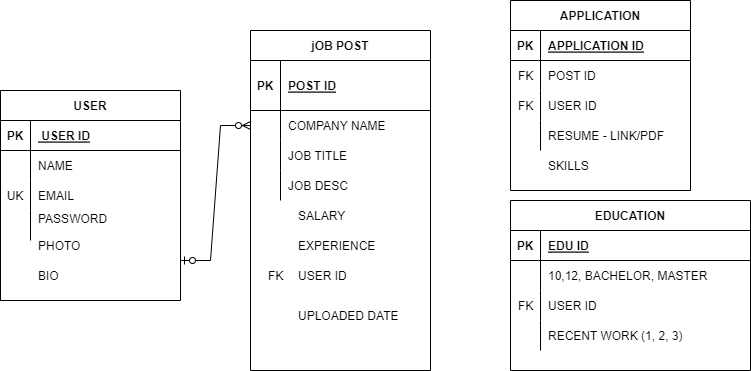

The diagram above was exported from draw.io. Its source (the exported page's mxGraphModel, read from the mxfile embedded in the PNG):
<mxGraphModel dx="868" dy="482" grid="1" gridSize="10" guides="1" tooltips="1" connect="1" arrows="1" fold="1" page="1" pageScale="1" pageWidth="850" pageHeight="1100" math="0" shadow="0">
  <root>
    <mxCell id="0" />
    <mxCell id="1" parent="0" />
    <mxCell id="UL-MiZ5HLw4IipzKbs_T-1" value="USER" style="shape=table;startSize=30;container=1;collapsible=1;childLayout=tableLayout;fixedRows=1;rowLines=0;fontStyle=1;align=center;resizeLast=1;" vertex="1" parent="1">
      <mxGeometry x="70" y="120" width="180" height="210" as="geometry" />
    </mxCell>
    <mxCell id="UL-MiZ5HLw4IipzKbs_T-2" value="" style="shape=tableRow;horizontal=0;startSize=0;swimlaneHead=0;swimlaneBody=0;fillColor=none;collapsible=0;dropTarget=0;points=[[0,0.5],[1,0.5]];portConstraint=eastwest;top=0;left=0;right=0;bottom=1;" vertex="1" parent="UL-MiZ5HLw4IipzKbs_T-1">
      <mxGeometry y="30" width="180" height="30" as="geometry" />
    </mxCell>
    <mxCell id="UL-MiZ5HLw4IipzKbs_T-3" value="PK" style="shape=partialRectangle;connectable=0;fillColor=none;top=0;left=0;bottom=0;right=0;fontStyle=1;overflow=hidden;" vertex="1" parent="UL-MiZ5HLw4IipzKbs_T-2">
      <mxGeometry width="30" height="30" as="geometry">
        <mxRectangle width="30" height="30" as="alternateBounds" />
      </mxGeometry>
    </mxCell>
    <mxCell id="UL-MiZ5HLw4IipzKbs_T-4" value=" USER ID" style="shape=partialRectangle;connectable=0;fillColor=none;top=0;left=0;bottom=0;right=0;align=left;spacingLeft=6;fontStyle=5;overflow=hidden;" vertex="1" parent="UL-MiZ5HLw4IipzKbs_T-2">
      <mxGeometry x="30" width="150" height="30" as="geometry">
        <mxRectangle width="150" height="30" as="alternateBounds" />
      </mxGeometry>
    </mxCell>
    <mxCell id="UL-MiZ5HLw4IipzKbs_T-5" value="" style="shape=tableRow;horizontal=0;startSize=0;swimlaneHead=0;swimlaneBody=0;fillColor=none;collapsible=0;dropTarget=0;points=[[0,0.5],[1,0.5]];portConstraint=eastwest;top=0;left=0;right=0;bottom=0;" vertex="1" parent="UL-MiZ5HLw4IipzKbs_T-1">
      <mxGeometry y="60" width="180" height="30" as="geometry" />
    </mxCell>
    <mxCell id="UL-MiZ5HLw4IipzKbs_T-6" value="" style="shape=partialRectangle;connectable=0;fillColor=none;top=0;left=0;bottom=0;right=0;editable=1;overflow=hidden;" vertex="1" parent="UL-MiZ5HLw4IipzKbs_T-5">
      <mxGeometry width="30" height="30" as="geometry">
        <mxRectangle width="30" height="30" as="alternateBounds" />
      </mxGeometry>
    </mxCell>
    <mxCell id="UL-MiZ5HLw4IipzKbs_T-7" value="NAME" style="shape=partialRectangle;connectable=0;fillColor=none;top=0;left=0;bottom=0;right=0;align=left;spacingLeft=6;overflow=hidden;" vertex="1" parent="UL-MiZ5HLw4IipzKbs_T-5">
      <mxGeometry x="30" width="150" height="30" as="geometry">
        <mxRectangle width="150" height="30" as="alternateBounds" />
      </mxGeometry>
    </mxCell>
    <mxCell id="UL-MiZ5HLw4IipzKbs_T-8" value="" style="shape=tableRow;horizontal=0;startSize=0;swimlaneHead=0;swimlaneBody=0;fillColor=none;collapsible=0;dropTarget=0;points=[[0,0.5],[1,0.5]];portConstraint=eastwest;top=0;left=0;right=0;bottom=0;" vertex="1" parent="UL-MiZ5HLw4IipzKbs_T-1">
      <mxGeometry y="90" width="180" height="30" as="geometry" />
    </mxCell>
    <mxCell id="UL-MiZ5HLw4IipzKbs_T-9" value="UK" style="shape=partialRectangle;connectable=0;fillColor=none;top=0;left=0;bottom=0;right=0;editable=1;overflow=hidden;" vertex="1" parent="UL-MiZ5HLw4IipzKbs_T-8">
      <mxGeometry width="30" height="30" as="geometry">
        <mxRectangle width="30" height="30" as="alternateBounds" />
      </mxGeometry>
    </mxCell>
    <mxCell id="UL-MiZ5HLw4IipzKbs_T-10" value="EMAIL" style="shape=partialRectangle;connectable=0;fillColor=none;top=0;left=0;bottom=0;right=0;align=left;spacingLeft=6;overflow=hidden;" vertex="1" parent="UL-MiZ5HLw4IipzKbs_T-8">
      <mxGeometry x="30" width="150" height="30" as="geometry">
        <mxRectangle width="150" height="30" as="alternateBounds" />
      </mxGeometry>
    </mxCell>
    <mxCell id="UL-MiZ5HLw4IipzKbs_T-11" value="" style="shape=tableRow;horizontal=0;startSize=0;swimlaneHead=0;swimlaneBody=0;fillColor=none;collapsible=0;dropTarget=0;points=[[0,0.5],[1,0.5]];portConstraint=eastwest;top=0;left=0;right=0;bottom=0;" vertex="1" parent="UL-MiZ5HLw4IipzKbs_T-1">
      <mxGeometry y="120" width="180" height="30" as="geometry" />
    </mxCell>
    <mxCell id="UL-MiZ5HLw4IipzKbs_T-12" value="" style="shape=partialRectangle;connectable=0;fillColor=none;top=0;left=0;bottom=0;right=0;editable=1;overflow=hidden;" vertex="1" parent="UL-MiZ5HLw4IipzKbs_T-11">
      <mxGeometry width="30" height="30" as="geometry">
        <mxRectangle width="30" height="30" as="alternateBounds" />
      </mxGeometry>
    </mxCell>
    <mxCell id="UL-MiZ5HLw4IipzKbs_T-13" value="PASSWORD&#10;" style="shape=partialRectangle;connectable=0;fillColor=none;top=0;left=0;bottom=0;right=0;align=left;spacingLeft=6;overflow=hidden;" vertex="1" parent="UL-MiZ5HLw4IipzKbs_T-11">
      <mxGeometry x="30" width="150" height="30" as="geometry">
        <mxRectangle width="150" height="30" as="alternateBounds" />
      </mxGeometry>
    </mxCell>
    <mxCell id="UL-MiZ5HLw4IipzKbs_T-14" value="PHOTO" style="shape=partialRectangle;connectable=0;fillColor=none;top=0;left=0;bottom=0;right=0;align=left;spacingLeft=6;overflow=hidden;" vertex="1" parent="1">
      <mxGeometry x="100" y="260" width="150" height="30" as="geometry">
        <mxRectangle width="150" height="30" as="alternateBounds" />
      </mxGeometry>
    </mxCell>
    <mxCell id="UL-MiZ5HLw4IipzKbs_T-15" value="BIO" style="shape=partialRectangle;connectable=0;fillColor=none;top=0;left=0;bottom=0;right=0;align=left;spacingLeft=6;overflow=hidden;" vertex="1" parent="1">
      <mxGeometry x="100" y="290" width="150" height="30" as="geometry">
        <mxRectangle width="150" height="30" as="alternateBounds" />
      </mxGeometry>
    </mxCell>
    <mxCell id="UL-MiZ5HLw4IipzKbs_T-17" value="jOB POST" style="shape=table;startSize=30;container=1;collapsible=1;childLayout=tableLayout;fixedRows=1;rowLines=0;fontStyle=1;align=center;resizeLast=1;" vertex="1" parent="1">
      <mxGeometry x="320" y="60" width="180" height="340" as="geometry" />
    </mxCell>
    <mxCell id="UL-MiZ5HLw4IipzKbs_T-18" value="" style="shape=tableRow;horizontal=0;startSize=0;swimlaneHead=0;swimlaneBody=0;fillColor=none;collapsible=0;dropTarget=0;points=[[0,0.5],[1,0.5]];portConstraint=eastwest;top=0;left=0;right=0;bottom=1;" vertex="1" parent="UL-MiZ5HLw4IipzKbs_T-17">
      <mxGeometry y="30" width="180" height="50" as="geometry" />
    </mxCell>
    <mxCell id="UL-MiZ5HLw4IipzKbs_T-19" value="PK" style="shape=partialRectangle;connectable=0;fillColor=none;top=0;left=0;bottom=0;right=0;fontStyle=1;overflow=hidden;" vertex="1" parent="UL-MiZ5HLw4IipzKbs_T-18">
      <mxGeometry width="30" height="50" as="geometry">
        <mxRectangle width="30" height="50" as="alternateBounds" />
      </mxGeometry>
    </mxCell>
    <mxCell id="UL-MiZ5HLw4IipzKbs_T-20" value="POST ID" style="shape=partialRectangle;connectable=0;fillColor=none;top=0;left=0;bottom=0;right=0;align=left;spacingLeft=6;fontStyle=5;overflow=hidden;" vertex="1" parent="UL-MiZ5HLw4IipzKbs_T-18">
      <mxGeometry x="30" width="150" height="50" as="geometry">
        <mxRectangle width="150" height="50" as="alternateBounds" />
      </mxGeometry>
    </mxCell>
    <mxCell id="UL-MiZ5HLw4IipzKbs_T-21" value="" style="shape=tableRow;horizontal=0;startSize=0;swimlaneHead=0;swimlaneBody=0;fillColor=none;collapsible=0;dropTarget=0;points=[[0,0.5],[1,0.5]];portConstraint=eastwest;top=0;left=0;right=0;bottom=0;" vertex="1" parent="UL-MiZ5HLw4IipzKbs_T-17">
      <mxGeometry y="80" width="180" height="30" as="geometry" />
    </mxCell>
    <mxCell id="UL-MiZ5HLw4IipzKbs_T-22" value="" style="shape=partialRectangle;connectable=0;fillColor=none;top=0;left=0;bottom=0;right=0;editable=1;overflow=hidden;" vertex="1" parent="UL-MiZ5HLw4IipzKbs_T-21">
      <mxGeometry width="30" height="30" as="geometry">
        <mxRectangle width="30" height="30" as="alternateBounds" />
      </mxGeometry>
    </mxCell>
    <mxCell id="UL-MiZ5HLw4IipzKbs_T-23" value="COMPANY NAME" style="shape=partialRectangle;connectable=0;fillColor=none;top=0;left=0;bottom=0;right=0;align=left;spacingLeft=6;overflow=hidden;" vertex="1" parent="UL-MiZ5HLw4IipzKbs_T-21">
      <mxGeometry x="30" width="150" height="30" as="geometry">
        <mxRectangle width="150" height="30" as="alternateBounds" />
      </mxGeometry>
    </mxCell>
    <mxCell id="UL-MiZ5HLw4IipzKbs_T-24" value="" style="shape=tableRow;horizontal=0;startSize=0;swimlaneHead=0;swimlaneBody=0;fillColor=none;collapsible=0;dropTarget=0;points=[[0,0.5],[1,0.5]];portConstraint=eastwest;top=0;left=0;right=0;bottom=0;" vertex="1" parent="UL-MiZ5HLw4IipzKbs_T-17">
      <mxGeometry y="110" width="180" height="30" as="geometry" />
    </mxCell>
    <mxCell id="UL-MiZ5HLw4IipzKbs_T-25" value="" style="shape=partialRectangle;connectable=0;fillColor=none;top=0;left=0;bottom=0;right=0;editable=1;overflow=hidden;" vertex="1" parent="UL-MiZ5HLw4IipzKbs_T-24">
      <mxGeometry width="30" height="30" as="geometry">
        <mxRectangle width="30" height="30" as="alternateBounds" />
      </mxGeometry>
    </mxCell>
    <mxCell id="UL-MiZ5HLw4IipzKbs_T-26" value="JOB TITLE" style="shape=partialRectangle;connectable=0;fillColor=none;top=0;left=0;bottom=0;right=0;align=left;spacingLeft=6;overflow=hidden;" vertex="1" parent="UL-MiZ5HLw4IipzKbs_T-24">
      <mxGeometry x="30" width="150" height="30" as="geometry">
        <mxRectangle width="150" height="30" as="alternateBounds" />
      </mxGeometry>
    </mxCell>
    <mxCell id="UL-MiZ5HLw4IipzKbs_T-27" value="" style="shape=tableRow;horizontal=0;startSize=0;swimlaneHead=0;swimlaneBody=0;fillColor=none;collapsible=0;dropTarget=0;points=[[0,0.5],[1,0.5]];portConstraint=eastwest;top=0;left=0;right=0;bottom=0;" vertex="1" parent="UL-MiZ5HLw4IipzKbs_T-17">
      <mxGeometry y="140" width="180" height="30" as="geometry" />
    </mxCell>
    <mxCell id="UL-MiZ5HLw4IipzKbs_T-28" value="" style="shape=partialRectangle;connectable=0;fillColor=none;top=0;left=0;bottom=0;right=0;editable=1;overflow=hidden;" vertex="1" parent="UL-MiZ5HLw4IipzKbs_T-27">
      <mxGeometry width="30" height="30" as="geometry">
        <mxRectangle width="30" height="30" as="alternateBounds" />
      </mxGeometry>
    </mxCell>
    <mxCell id="UL-MiZ5HLw4IipzKbs_T-29" value="JOB DESC" style="shape=partialRectangle;connectable=0;fillColor=none;top=0;left=0;bottom=0;right=0;align=left;spacingLeft=6;overflow=hidden;" vertex="1" parent="UL-MiZ5HLw4IipzKbs_T-27">
      <mxGeometry x="30" width="150" height="30" as="geometry">
        <mxRectangle width="150" height="30" as="alternateBounds" />
      </mxGeometry>
    </mxCell>
    <mxCell id="UL-MiZ5HLw4IipzKbs_T-30" value="SALARY" style="shape=partialRectangle;connectable=0;fillColor=none;top=0;left=0;bottom=0;right=0;align=left;spacingLeft=6;overflow=hidden;" vertex="1" parent="1">
      <mxGeometry x="360" y="230" width="150" height="30" as="geometry">
        <mxRectangle width="150" height="30" as="alternateBounds" />
      </mxGeometry>
    </mxCell>
    <mxCell id="UL-MiZ5HLw4IipzKbs_T-31" value="EXPERIENCE" style="shape=partialRectangle;connectable=0;fillColor=none;top=0;left=0;bottom=0;right=0;align=left;spacingLeft=6;overflow=hidden;" vertex="1" parent="1">
      <mxGeometry x="360" y="260" width="150" height="30" as="geometry">
        <mxRectangle width="150" height="30" as="alternateBounds" />
      </mxGeometry>
    </mxCell>
    <mxCell id="UL-MiZ5HLw4IipzKbs_T-32" value="USER ID" style="shape=partialRectangle;connectable=0;fillColor=none;top=0;left=0;bottom=0;right=0;align=left;spacingLeft=6;overflow=hidden;" vertex="1" parent="1">
      <mxGeometry x="360" y="290" width="150" height="30" as="geometry">
        <mxRectangle width="150" height="30" as="alternateBounds" />
      </mxGeometry>
    </mxCell>
    <mxCell id="UL-MiZ5HLw4IipzKbs_T-33" value="FK" style="shape=partialRectangle;connectable=0;fillColor=none;top=0;left=0;bottom=0;right=0;align=left;spacingLeft=6;overflow=hidden;" vertex="1" parent="1">
      <mxGeometry x="330" y="290" width="30" height="30" as="geometry">
        <mxRectangle width="150" height="30" as="alternateBounds" />
      </mxGeometry>
    </mxCell>
    <mxCell id="UL-MiZ5HLw4IipzKbs_T-34" value="" style="edgeStyle=entityRelationEdgeStyle;fontSize=12;html=1;endArrow=ERzeroToMany;startArrow=ERzeroToOne;rounded=0;entryX=0;entryY=0.5;entryDx=0;entryDy=0;" edge="1" parent="1" target="UL-MiZ5HLw4IipzKbs_T-21">
      <mxGeometry width="100" height="100" relative="1" as="geometry">
        <mxPoint x="250" y="290" as="sourcePoint" />
        <mxPoint x="350" y="190" as="targetPoint" />
      </mxGeometry>
    </mxCell>
    <mxCell id="UL-MiZ5HLw4IipzKbs_T-35" value="APPLICATION" style="shape=table;startSize=30;container=1;collapsible=1;childLayout=tableLayout;fixedRows=1;rowLines=0;fontStyle=1;align=center;resizeLast=1;" vertex="1" parent="1">
      <mxGeometry x="580" y="30" width="180" height="190" as="geometry" />
    </mxCell>
    <mxCell id="UL-MiZ5HLw4IipzKbs_T-36" value="" style="shape=tableRow;horizontal=0;startSize=0;swimlaneHead=0;swimlaneBody=0;fillColor=none;collapsible=0;dropTarget=0;points=[[0,0.5],[1,0.5]];portConstraint=eastwest;top=0;left=0;right=0;bottom=1;" vertex="1" parent="UL-MiZ5HLw4IipzKbs_T-35">
      <mxGeometry y="30" width="180" height="30" as="geometry" />
    </mxCell>
    <mxCell id="UL-MiZ5HLw4IipzKbs_T-37" value="PK" style="shape=partialRectangle;connectable=0;fillColor=none;top=0;left=0;bottom=0;right=0;fontStyle=1;overflow=hidden;" vertex="1" parent="UL-MiZ5HLw4IipzKbs_T-36">
      <mxGeometry width="30" height="30" as="geometry">
        <mxRectangle width="30" height="30" as="alternateBounds" />
      </mxGeometry>
    </mxCell>
    <mxCell id="UL-MiZ5HLw4IipzKbs_T-38" value="APPLICATION ID" style="shape=partialRectangle;connectable=0;fillColor=none;top=0;left=0;bottom=0;right=0;align=left;spacingLeft=6;fontStyle=5;overflow=hidden;" vertex="1" parent="UL-MiZ5HLw4IipzKbs_T-36">
      <mxGeometry x="30" width="150" height="30" as="geometry">
        <mxRectangle width="150" height="30" as="alternateBounds" />
      </mxGeometry>
    </mxCell>
    <mxCell id="UL-MiZ5HLw4IipzKbs_T-39" value="" style="shape=tableRow;horizontal=0;startSize=0;swimlaneHead=0;swimlaneBody=0;fillColor=none;collapsible=0;dropTarget=0;points=[[0,0.5],[1,0.5]];portConstraint=eastwest;top=0;left=0;right=0;bottom=0;" vertex="1" parent="UL-MiZ5HLw4IipzKbs_T-35">
      <mxGeometry y="60" width="180" height="30" as="geometry" />
    </mxCell>
    <mxCell id="UL-MiZ5HLw4IipzKbs_T-40" value="" style="shape=partialRectangle;connectable=0;fillColor=none;top=0;left=0;bottom=0;right=0;editable=1;overflow=hidden;" vertex="1" parent="UL-MiZ5HLw4IipzKbs_T-39">
      <mxGeometry width="30" height="30" as="geometry">
        <mxRectangle width="30" height="30" as="alternateBounds" />
      </mxGeometry>
    </mxCell>
    <mxCell id="UL-MiZ5HLw4IipzKbs_T-41" value="POST ID" style="shape=partialRectangle;connectable=0;fillColor=none;top=0;left=0;bottom=0;right=0;align=left;spacingLeft=6;overflow=hidden;" vertex="1" parent="UL-MiZ5HLw4IipzKbs_T-39">
      <mxGeometry x="30" width="150" height="30" as="geometry">
        <mxRectangle width="150" height="30" as="alternateBounds" />
      </mxGeometry>
    </mxCell>
    <mxCell id="UL-MiZ5HLw4IipzKbs_T-42" value="" style="shape=tableRow;horizontal=0;startSize=0;swimlaneHead=0;swimlaneBody=0;fillColor=none;collapsible=0;dropTarget=0;points=[[0,0.5],[1,0.5]];portConstraint=eastwest;top=0;left=0;right=0;bottom=0;" vertex="1" parent="UL-MiZ5HLw4IipzKbs_T-35">
      <mxGeometry y="90" width="180" height="30" as="geometry" />
    </mxCell>
    <mxCell id="UL-MiZ5HLw4IipzKbs_T-43" value="" style="shape=partialRectangle;connectable=0;fillColor=none;top=0;left=0;bottom=0;right=0;editable=1;overflow=hidden;" vertex="1" parent="UL-MiZ5HLw4IipzKbs_T-42">
      <mxGeometry width="30" height="30" as="geometry">
        <mxRectangle width="30" height="30" as="alternateBounds" />
      </mxGeometry>
    </mxCell>
    <mxCell id="UL-MiZ5HLw4IipzKbs_T-44" value="USER ID" style="shape=partialRectangle;connectable=0;fillColor=none;top=0;left=0;bottom=0;right=0;align=left;spacingLeft=6;overflow=hidden;" vertex="1" parent="UL-MiZ5HLw4IipzKbs_T-42">
      <mxGeometry x="30" width="150" height="30" as="geometry">
        <mxRectangle width="150" height="30" as="alternateBounds" />
      </mxGeometry>
    </mxCell>
    <mxCell id="UL-MiZ5HLw4IipzKbs_T-45" value="" style="shape=tableRow;horizontal=0;startSize=0;swimlaneHead=0;swimlaneBody=0;fillColor=none;collapsible=0;dropTarget=0;points=[[0,0.5],[1,0.5]];portConstraint=eastwest;top=0;left=0;right=0;bottom=0;" vertex="1" parent="UL-MiZ5HLw4IipzKbs_T-35">
      <mxGeometry y="120" width="180" height="30" as="geometry" />
    </mxCell>
    <mxCell id="UL-MiZ5HLw4IipzKbs_T-46" value="" style="shape=partialRectangle;connectable=0;fillColor=none;top=0;left=0;bottom=0;right=0;editable=1;overflow=hidden;" vertex="1" parent="UL-MiZ5HLw4IipzKbs_T-45">
      <mxGeometry width="30" height="30" as="geometry">
        <mxRectangle width="30" height="30" as="alternateBounds" />
      </mxGeometry>
    </mxCell>
    <mxCell id="UL-MiZ5HLw4IipzKbs_T-47" value="RESUME - LINK/PDF" style="shape=partialRectangle;connectable=0;fillColor=none;top=0;left=0;bottom=0;right=0;align=left;spacingLeft=6;overflow=hidden;" vertex="1" parent="UL-MiZ5HLw4IipzKbs_T-45">
      <mxGeometry x="30" width="150" height="30" as="geometry">
        <mxRectangle width="150" height="30" as="alternateBounds" />
      </mxGeometry>
    </mxCell>
    <mxCell id="UL-MiZ5HLw4IipzKbs_T-48" value="UPLOADED DATE" style="shape=partialRectangle;connectable=0;fillColor=none;top=0;left=0;bottom=0;right=0;align=left;spacingLeft=6;overflow=hidden;" vertex="1" parent="1">
      <mxGeometry x="360" y="330" width="150" height="30" as="geometry">
        <mxRectangle width="150" height="30" as="alternateBounds" />
      </mxGeometry>
    </mxCell>
    <mxCell id="UL-MiZ5HLw4IipzKbs_T-49" value="FK" style="shape=partialRectangle;connectable=0;fillColor=none;top=0;left=0;bottom=0;right=0;align=left;spacingLeft=6;overflow=hidden;" vertex="1" parent="1">
      <mxGeometry x="580" y="120" width="30" height="30" as="geometry">
        <mxRectangle width="150" height="30" as="alternateBounds" />
      </mxGeometry>
    </mxCell>
    <mxCell id="UL-MiZ5HLw4IipzKbs_T-50" value="FK" style="shape=partialRectangle;connectable=0;fillColor=none;top=0;left=0;bottom=0;right=0;align=left;spacingLeft=6;overflow=hidden;" vertex="1" parent="1">
      <mxGeometry x="580" y="90" width="30" height="30" as="geometry">
        <mxRectangle width="150" height="30" as="alternateBounds" />
      </mxGeometry>
    </mxCell>
    <mxCell id="UL-MiZ5HLw4IipzKbs_T-51" value="SKILLS" style="shape=partialRectangle;connectable=0;fillColor=none;top=0;left=0;bottom=0;right=0;align=left;spacingLeft=6;overflow=hidden;" vertex="1" parent="1">
      <mxGeometry x="610" y="180" width="150" height="30" as="geometry">
        <mxRectangle width="150" height="30" as="alternateBounds" />
      </mxGeometry>
    </mxCell>
    <mxCell id="UL-MiZ5HLw4IipzKbs_T-53" value="EDUCATION" style="shape=table;startSize=30;container=1;collapsible=1;childLayout=tableLayout;fixedRows=1;rowLines=0;fontStyle=1;align=center;resizeLast=1;" vertex="1" parent="1">
      <mxGeometry x="580" y="230" width="240" height="170" as="geometry" />
    </mxCell>
    <mxCell id="UL-MiZ5HLw4IipzKbs_T-54" value="" style="shape=tableRow;horizontal=0;startSize=0;swimlaneHead=0;swimlaneBody=0;fillColor=none;collapsible=0;dropTarget=0;points=[[0,0.5],[1,0.5]];portConstraint=eastwest;top=0;left=0;right=0;bottom=1;" vertex="1" parent="UL-MiZ5HLw4IipzKbs_T-53">
      <mxGeometry y="30" width="240" height="30" as="geometry" />
    </mxCell>
    <mxCell id="UL-MiZ5HLw4IipzKbs_T-55" value="PK" style="shape=partialRectangle;connectable=0;fillColor=none;top=0;left=0;bottom=0;right=0;fontStyle=1;overflow=hidden;" vertex="1" parent="UL-MiZ5HLw4IipzKbs_T-54">
      <mxGeometry width="30" height="30" as="geometry">
        <mxRectangle width="30" height="30" as="alternateBounds" />
      </mxGeometry>
    </mxCell>
    <mxCell id="UL-MiZ5HLw4IipzKbs_T-56" value="EDU ID" style="shape=partialRectangle;connectable=0;fillColor=none;top=0;left=0;bottom=0;right=0;align=left;spacingLeft=6;fontStyle=5;overflow=hidden;" vertex="1" parent="UL-MiZ5HLw4IipzKbs_T-54">
      <mxGeometry x="30" width="210" height="30" as="geometry">
        <mxRectangle width="210" height="30" as="alternateBounds" />
      </mxGeometry>
    </mxCell>
    <mxCell id="UL-MiZ5HLw4IipzKbs_T-57" value="" style="shape=tableRow;horizontal=0;startSize=0;swimlaneHead=0;swimlaneBody=0;fillColor=none;collapsible=0;dropTarget=0;points=[[0,0.5],[1,0.5]];portConstraint=eastwest;top=0;left=0;right=0;bottom=0;" vertex="1" parent="UL-MiZ5HLw4IipzKbs_T-53">
      <mxGeometry y="60" width="240" height="30" as="geometry" />
    </mxCell>
    <mxCell id="UL-MiZ5HLw4IipzKbs_T-58" value="" style="shape=partialRectangle;connectable=0;fillColor=none;top=0;left=0;bottom=0;right=0;editable=1;overflow=hidden;" vertex="1" parent="UL-MiZ5HLw4IipzKbs_T-57">
      <mxGeometry width="30" height="30" as="geometry">
        <mxRectangle width="30" height="30" as="alternateBounds" />
      </mxGeometry>
    </mxCell>
    <mxCell id="UL-MiZ5HLw4IipzKbs_T-59" value="10,12, BACHELOR, MASTER" style="shape=partialRectangle;connectable=0;fillColor=none;top=0;left=0;bottom=0;right=0;align=left;spacingLeft=6;overflow=hidden;" vertex="1" parent="UL-MiZ5HLw4IipzKbs_T-57">
      <mxGeometry x="30" width="210" height="30" as="geometry">
        <mxRectangle width="210" height="30" as="alternateBounds" />
      </mxGeometry>
    </mxCell>
    <mxCell id="UL-MiZ5HLw4IipzKbs_T-60" value="" style="shape=tableRow;horizontal=0;startSize=0;swimlaneHead=0;swimlaneBody=0;fillColor=none;collapsible=0;dropTarget=0;points=[[0,0.5],[1,0.5]];portConstraint=eastwest;top=0;left=0;right=0;bottom=0;" vertex="1" parent="UL-MiZ5HLw4IipzKbs_T-53">
      <mxGeometry y="90" width="240" height="30" as="geometry" />
    </mxCell>
    <mxCell id="UL-MiZ5HLw4IipzKbs_T-61" value="" style="shape=partialRectangle;connectable=0;fillColor=none;top=0;left=0;bottom=0;right=0;editable=1;overflow=hidden;" vertex="1" parent="UL-MiZ5HLw4IipzKbs_T-60">
      <mxGeometry width="30" height="30" as="geometry">
        <mxRectangle width="30" height="30" as="alternateBounds" />
      </mxGeometry>
    </mxCell>
    <mxCell id="UL-MiZ5HLw4IipzKbs_T-62" value="USER ID" style="shape=partialRectangle;connectable=0;fillColor=none;top=0;left=0;bottom=0;right=0;align=left;spacingLeft=6;overflow=hidden;" vertex="1" parent="UL-MiZ5HLw4IipzKbs_T-60">
      <mxGeometry x="30" width="210" height="30" as="geometry">
        <mxRectangle width="210" height="30" as="alternateBounds" />
      </mxGeometry>
    </mxCell>
    <mxCell id="UL-MiZ5HLw4IipzKbs_T-63" value="" style="shape=tableRow;horizontal=0;startSize=0;swimlaneHead=0;swimlaneBody=0;fillColor=none;collapsible=0;dropTarget=0;points=[[0,0.5],[1,0.5]];portConstraint=eastwest;top=0;left=0;right=0;bottom=0;" vertex="1" parent="UL-MiZ5HLw4IipzKbs_T-53">
      <mxGeometry y="120" width="240" height="30" as="geometry" />
    </mxCell>
    <mxCell id="UL-MiZ5HLw4IipzKbs_T-64" value="" style="shape=partialRectangle;connectable=0;fillColor=none;top=0;left=0;bottom=0;right=0;editable=1;overflow=hidden;" vertex="1" parent="UL-MiZ5HLw4IipzKbs_T-63">
      <mxGeometry width="30" height="30" as="geometry">
        <mxRectangle width="30" height="30" as="alternateBounds" />
      </mxGeometry>
    </mxCell>
    <mxCell id="UL-MiZ5HLw4IipzKbs_T-65" value="RECENT WORK (1, 2, 3)" style="shape=partialRectangle;connectable=0;fillColor=none;top=0;left=0;bottom=0;right=0;align=left;spacingLeft=6;overflow=hidden;" vertex="1" parent="UL-MiZ5HLw4IipzKbs_T-63">
      <mxGeometry x="30" width="210" height="30" as="geometry">
        <mxRectangle width="210" height="30" as="alternateBounds" />
      </mxGeometry>
    </mxCell>
    <mxCell id="UL-MiZ5HLw4IipzKbs_T-66" value="FK" style="shape=partialRectangle;connectable=0;fillColor=none;top=0;left=0;bottom=0;right=0;align=left;spacingLeft=6;overflow=hidden;" vertex="1" parent="1">
      <mxGeometry x="580" y="320" width="30" height="30" as="geometry">
        <mxRectangle width="150" height="30" as="alternateBounds" />
      </mxGeometry>
    </mxCell>
  </root>
</mxGraphModel>